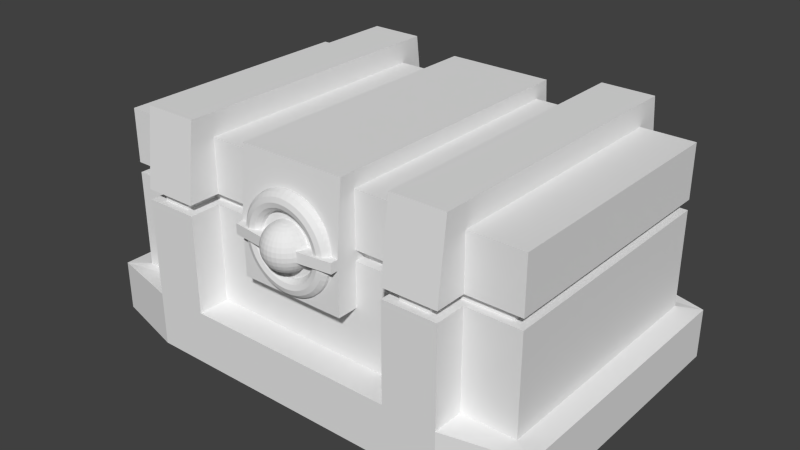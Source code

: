 # Source: cofre1.blend  (saved by Blender 2.71.0; exported with 4.5.12 LTS)
import bpy
from mathutils import Matrix  # noqa: F401  (used for matrix-valued properties, if any)

bpy.ops.wm.read_factory_settings(use_empty=True)
scene = bpy.context.scene
scene.name = 'Scene'

# ---- collections
col_collection_1 = bpy.data.collections.new('Collection 1'); scene.collection.children.link(col_collection_1)

# ---- materials (node trees are filled in below, after node groups)
mat_material = bpy.data.materials.new('Material')
mat_material.alpha_threshold = 0.0
mat_material.use_transparent_shadow = False
mat_material.roughness = 0.5
mat_material.line_color = (0.0, 0.0, 0.0, 1.0)

# ---- material node trees

# ---- world
world_world = bpy.data.worlds.new('World'); scene.world = world_world
world_world.color = (0.05088, 0.05088, 0.05088)
world_world.use_sun_shadow = False
world_world.sun_shadow_jitter_overblur = 0.0
world_world.cycles.sampling_method = 'MANUAL'
world_world.cycles.sample_map_resolution = 256

# ---- meshes
me_cube = bpy.data.meshes.new('Cube')
me_cube.from_pydata([(8.743, -4.253, 1.298), (8.509, -5.127, 1.298), (7.869, -5.768, 1.298), (6.994, -6.002, 1.298), (6.12, -5.768, 1.298), (5.48, -5.127, 1.298), (5.246, -4.253, 1.298), (5.48, -3.379, 1.298), (6.12, -2.739, 1.298), (6.994, -2.505, 1.298), (7.869, -2.739, 1.298), (8.509, -3.379, 1.298), (8.668, -4.253, 2.439), (8.436, -5.127, 2.409), (7.801, -5.768, 2.325), (6.934, -6.002, 2.211), (6.068, -5.768, 2.097), (5.433, -5.127, 2.013), (5.201, -4.253, 1.983), (5.433, -3.379, 2.013), (6.068, -2.739, 2.097), (6.934, -2.505, 2.211), (7.801, -2.739, 2.325), (8.436, -3.379, 2.409), (8.445, -4.253, 3.561), (8.219, -5.127, 3.5), (7.6, -5.768, 3.334), (6.756, -6.002, 3.108), (5.911, -5.768, 2.882), (5.293, -5.127, 2.716), (5.067, -4.253, 2.656), (5.293, -3.379, 2.716), (5.911, -2.739, 2.882), (6.756, -2.505, 3.108), (7.6, -2.739, 3.334), (8.219, -3.379, 3.5), (8.077, -4.253, 4.644), (7.861, -5.127, 4.554), (7.27, -5.768, 4.309), (6.462, -6.002, 3.975), (5.654, -5.768, 3.64), (5.063, -5.127, 3.395), (4.846, -4.253, 3.305), (5.063, -3.379, 3.395), (5.654, -2.739, 3.64), (6.462, -2.505, 3.975), (7.27, -2.739, 4.309), (7.861, -3.379, 4.554), (7.572, -4.253, 5.669), (7.369, -5.127, 5.552), (6.814, -5.768, 5.232), (6.057, -6.002, 4.795), (5.3, -5.768, 4.358), (4.746, -5.127, 4.038), (4.543, -4.253, 3.921), (4.746, -3.379, 4.038), (5.3, -2.739, 4.358), (6.057, -2.505, 4.795), (6.814, -2.739, 5.232), (7.369, -3.379, 5.552), (6.936, -4.253, 6.62), (6.75, -5.127, 6.478), (6.243, -5.768, 6.088), (5.549, -6.002, 5.556), (4.855, -5.768, 5.024), (4.348, -5.127, 4.634), (4.162, -4.253, 4.491), (4.348, -3.379, 4.634), (4.855, -2.739, 5.024), (5.549, -2.505, 5.556), (6.243, -2.739, 6.088), (6.75, -3.379, 6.478), (6.182, -4.253, 7.48), (6.017, -5.127, 7.314), (5.564, -5.768, 6.862), (4.946, -6.002, 6.244), (4.328, -5.768, 5.625), (3.875, -5.127, 5.173), (3.709, -4.253, 5.007), (3.875, -3.379, 5.173), (4.328, -2.739, 5.625), (4.946, -2.505, 6.244), (5.564, -2.739, 6.862), (6.017, -3.379, 7.314), (5.322, -4.253, 8.234), (5.18, -5.127, 8.048), (4.79, -5.768, 7.541), (4.258, -6.002, 6.847), (3.726, -5.768, 6.153), (3.336, -5.127, 5.646), (3.193, -4.253, 5.46), (3.336, -3.379, 5.646), (3.726, -2.739, 6.153), (4.258, -2.505, 6.847), (4.79, -2.739, 7.541), (5.18, -3.379, 8.048), (4.371, -4.253, 8.869), (4.254, -5.127, 8.667), (3.934, -5.768, 8.112), (3.497, -6.002, 7.355), (3.06, -5.768, 6.598), (2.74, -5.127, 6.044), (2.623, -4.253, 5.841), (2.74, -3.379, 6.044), (3.06, -2.739, 6.598), (3.497, -2.505, 7.355), (3.934, -2.739, 8.112), (4.254, -3.379, 8.667), (3.346, -4.253, 9.375), (3.256, -5.127, 9.159), (3.011, -5.768, 8.568), (2.677, -6.002, 7.76), (2.342, -5.768, 6.952), (2.097, -5.127, 6.361), (2.007, -4.253, 6.144), (2.097, -3.379, 6.361), (2.342, -2.739, 6.952), (2.677, -2.505, 7.76), (3.011, -2.739, 8.568), (3.256, -3.379, 9.159), (2.263, -4.253, 9.743), (2.202, -5.127, 9.517), (2.037, -5.768, 8.898), (1.81, -6.002, 8.054), (1.584, -5.768, 7.209), (1.418, -5.127, 6.591), (1.358, -4.253, 6.365), (1.418, -3.379, 6.591), (1.584, -2.739, 7.209), (1.81, -2.505, 8.054), (2.037, -2.739, 8.898), (2.202, -3.379, 9.517), (1.141, -4.253, 9.966), (1.111, -5.127, 9.734), (1.027, -5.768, 9.099), (0.9129, -6.002, 8.232), (0.7988, -5.768, 7.366), (0.7153, -5.127, 6.731), (0.6847, -4.253, 6.499), (0.7153, -3.379, 6.731), (0.7988, -2.739, 7.366), (0.9129, -2.505, 8.232), (1.027, -2.739, 9.099), (1.111, -3.379, 9.734), (6.395e-07, -4.253, 10.04), (1.056e-06, -5.127, 9.807), (1.056e-06, -5.768, 9.167), (8.48e-07, -6.002, 8.292), (8.48e-07, -5.768, 7.418), (6.395e-07, -5.127, 6.778), (8.48e-07, -4.253, 6.544), (6.395e-07, -3.379, 6.778), (8.48e-07, -2.739, 7.418), (8.48e-07, -2.505, 8.292), (1.056e-06, -2.739, 9.167), (1.056e-06, -3.379, 9.807), (-1.141, -4.253, 9.966), (-1.111, -5.127, 9.734), (-1.027, -5.768, 9.099), (-0.9129, -6.002, 8.232), (-0.7988, -5.768, 7.366), (-0.7153, -5.127, 6.731), (-0.6847, -4.253, 6.499), (-0.7153, -3.379, 6.731), (-0.7988, -2.739, 7.366), (-0.9129, -2.505, 8.232), (-1.027, -2.739, 9.099), (-1.111, -3.379, 9.734), (-2.263, -4.253, 9.743), (-2.202, -5.127, 9.517), (-2.037, -5.768, 8.898), (-1.81, -6.002, 8.054), (-1.584, -5.768, 7.209), (-1.418, -5.127, 6.591), (-1.358, -4.253, 6.365), (-1.418, -3.379, 6.591), (-1.584, -2.739, 7.209), (-1.81, -2.505, 8.054), (-2.037, -2.739, 8.898), (-2.202, -3.379, 9.517), (-3.346, -4.253, 9.375), (-3.256, -5.127, 9.159), (-3.011, -5.768, 8.568), (-2.677, -6.002, 7.76), (-2.342, -5.768, 6.952), (-2.097, -5.127, 6.361), (-2.007, -4.253, 6.144), (-2.097, -3.379, 6.361), (-2.342, -2.739, 6.952), (-2.677, -2.505, 7.76), (-3.011, -2.739, 8.568), (-3.256, -3.379, 9.159), (-4.371, -4.253, 8.869), (-4.254, -5.127, 8.667), (-3.934, -5.768, 8.112), (-3.497, -6.002, 7.355), (-3.06, -5.768, 6.598), (-2.74, -5.127, 6.044), (-2.623, -4.253, 5.841), (-2.74, -3.379, 6.044), (-3.06, -2.739, 6.598), (-3.497, -2.505, 7.355), (-3.934, -2.739, 8.112), (-4.254, -3.379, 8.667), (-5.322, -4.253, 8.234), (-5.18, -5.127, 8.048), (-4.79, -5.768, 7.541), (-4.258, -6.002, 6.847), (-3.726, -5.768, 6.153), (-3.336, -5.127, 5.646), (-3.193, -4.253, 5.46), (-3.336, -3.379, 5.646), (-3.726, -2.739, 6.153), (-4.258, -2.505, 6.847), (-4.79, -2.739, 7.541), (-5.18, -3.379, 8.048), (-6.182, -4.253, 7.48), (-6.017, -5.127, 7.314), (-5.564, -5.768, 6.862), (-4.946, -6.002, 6.244), (-4.328, -5.768, 5.625), (-3.875, -5.127, 5.173), (-3.709, -4.253, 5.007), (-3.875, -3.379, 5.173), (-4.328, -2.739, 5.625), (-4.946, -2.505, 6.244), (-5.564, -2.739, 6.862), (-6.017, -3.379, 7.314), (-6.936, -4.253, 6.62), (-6.75, -5.127, 6.478), (-6.243, -5.768, 6.088), (-5.549, -6.002, 5.556), (-4.855, -5.768, 5.024), (-4.348, -5.127, 4.634), (-4.162, -4.253, 4.491), (-4.348, -3.379, 4.634), (-4.855, -2.739, 5.024), (-5.549, -2.505, 5.556), (-6.243, -2.739, 6.088), (-6.75, -3.379, 6.478), (-7.572, -4.253, 5.669), (-7.369, -5.127, 5.552), (-6.814, -5.768, 5.232), (-6.057, -6.002, 4.795), (-5.3, -5.768, 4.358), (-4.746, -5.127, 4.038), (-4.543, -4.253, 3.921), (-4.746, -3.379, 4.038), (-5.3, -2.739, 4.358), (-6.057, -2.505, 4.795), (-6.814, -2.739, 5.232), (-7.369, -3.379, 5.552), (-8.077, -4.253, 4.644), (-7.861, -5.127, 4.554), (-7.27, -5.768, 4.309), (-6.462, -6.002, 3.975), (-5.654, -5.768, 3.64), (-5.063, -5.127, 3.395), (-4.846, -4.253, 3.305), (-5.063, -3.379, 3.395), (-5.654, -2.739, 3.64), (-6.462, -2.505, 3.975), (-7.27, -2.739, 4.309), (-7.861, -3.379, 4.554), (-8.445, -4.253, 3.561), (-8.219, -5.127, 3.5), (-7.6, -5.768, 3.334), (-6.756, -6.002, 3.108), (-5.911, -5.768, 2.882), (-5.293, -5.127, 2.716), (-5.067, -4.253, 2.656), (-5.293, -3.379, 2.716), (-5.911, -2.739, 2.882), (-6.756, -2.505, 3.108), (-7.6, -2.739, 3.334), (-8.219, -3.379, 3.5), (-8.668, -4.253, 2.439), (-8.436, -5.127, 2.409), (-7.801, -5.768, 2.325), (-6.934, -6.002, 2.211), (-6.068, -5.768, 2.097), (-5.433, -5.127, 2.013), (-5.201, -4.253, 1.983), (-5.433, -3.379, 2.013), (-6.068, -2.739, 2.097), (-6.934, -2.505, 2.211), (-7.801, -2.739, 2.325), (-8.436, -3.379, 2.409), (-8.743, -4.253, 1.298), (-8.509, -5.127, 1.298), (-7.869, -5.768, 1.298), (-6.994, -6.002, 1.298), (-6.12, -5.768, 1.298), (-5.48, -5.127, 1.298), (-5.246, -4.253, 1.298), (-5.48, -3.379, 1.298), (-6.12, -2.739, 1.298), (-6.994, -2.505, 1.298), (-7.869, -2.739, 1.298), (-8.509, -3.379, 1.298), (-8.668, -4.253, 0.1568), (-8.436, -5.127, 0.1873), (-7.801, -5.768, 0.2709), (-6.934, -6.002, 0.385), (-6.068, -5.768, 0.4991), (-5.433, -5.127, 0.5827), (-5.201, -4.253, 0.6132), (-5.433, -3.379, 0.5827), (-6.068, -2.739, 0.4991), (-6.934, -2.505, 0.385), (-7.801, -2.739, 0.2709), (-8.436, -3.379, 0.1873), (-8.445, -4.253, -0.9649), (-8.219, -5.127, -0.9043), (-7.6, -5.768, -0.7386), (-6.756, -6.002, -0.5123), (-5.911, -5.768, -0.286), (-5.293, -5.127, -0.1204), (-5.067, -4.253, -0.05976), (-5.293, -3.379, -0.1204), (-5.911, -2.739, -0.286), (-6.756, -2.505, -0.5123), (-7.6, -2.739, -0.7386), (-8.219, -3.379, -0.9043), (-8.077, -4.253, -2.048), (-7.861, -5.127, -1.958), (-7.27, -5.768, -1.713), (-6.462, -6.002, -1.379), (-5.654, -5.768, -1.044), (-5.063, -5.127, -0.7992), (-4.846, -4.253, -0.7095), (-5.063, -3.379, -0.7992), (-5.654, -2.739, -1.044), (-6.462, -2.505, -1.379), (-7.27, -2.739, -1.713), (-7.861, -3.379, -1.958), (-7.572, -4.253, -3.074), (-7.369, -5.127, -2.956), (-6.814, -5.768, -2.636), (-6.057, -6.002, -2.199), (-5.3, -5.768, -1.762), (-4.746, -5.127, -1.442), (-4.543, -4.253, -1.325), (-4.746, -3.379, -1.442), (-5.3, -2.739, -1.762), (-6.057, -2.505, -2.199), (-6.814, -2.739, -2.636), (-7.369, -3.379, -2.956), (-6.936, -4.253, -4.024), (-6.75, -5.127, -3.882), (-6.243, -5.768, -3.492), (-5.549, -6.002, -2.96), (-4.855, -5.768, -2.428), (-4.348, -5.127, -2.038), (-4.162, -4.253, -1.895), (-4.348, -3.379, -2.038), (-4.855, -2.739, -2.428), (-5.549, -2.505, -2.96), (-6.243, -2.739, -3.492), (-6.75, -3.379, -3.882), (-6.182, -4.253, -4.884), (-6.017, -5.127, -4.719), (-5.564, -5.768, -4.266), (-4.946, -6.002, -3.648), (-4.328, -5.768, -3.03), (-3.875, -5.127, -2.577), (-3.709, -4.253, -2.411), (-3.875, -3.379, -2.577), (-4.328, -2.739, -3.03), (-4.946, -2.505, -3.648), (-5.564, -2.739, -4.266), (-6.017, -3.379, -4.719), (-5.322, -4.253, -5.638), (-5.18, -5.127, -5.452), (-4.79, -5.768, -4.945), (-4.258, -6.002, -4.251), (-3.726, -5.768, -3.557), (-3.336, -5.127, -3.05), (-3.193, -4.253, -2.864), (-3.336, -3.379, -3.05), (-3.726, -2.739, -3.557), (-4.258, -2.505, -4.251), (-4.79, -2.739, -4.945), (-5.18, -3.379, -5.452), (-4.371, -4.253, -6.274), (-4.254, -5.127, -6.071), (-3.934, -5.768, -5.516), (-3.497, -6.002, -4.759), (-3.06, -5.768, -4.002), (-2.74, -5.127, -3.448), (-2.623, -4.253, -3.245), (-2.74, -3.379, -3.448), (-3.06, -2.739, -4.002), (-3.497, -2.505, -4.759), (-3.934, -2.739, -5.516), (-4.254, -3.379, -6.071), (-3.346, -4.253, -6.779), (-3.256, -5.127, -6.563), (-3.011, -5.768, -5.972), (-2.677, -6.002, -5.164), (-2.342, -5.768, -4.356), (-2.097, -5.127, -3.765), (-2.007, -4.253, -3.548), (-2.097, -3.379, -3.765), (-2.342, -2.739, -4.356), (-2.677, -2.505, -5.164), (-3.011, -2.739, -5.972), (-3.256, -3.379, -6.563), (-2.263, -4.253, -7.147), (-2.202, -5.127, -6.921), (-2.037, -5.768, -6.303), (-1.81, -6.002, -5.458), (-1.584, -5.768, -4.614), (-1.418, -5.127, -3.995), (-1.358, -4.253, -3.769), (-1.418, -3.379, -3.995), (-1.584, -2.739, -4.614), (-1.81, -2.505, -5.458), (-2.037, -2.739, -6.303), (-2.202, -3.379, -6.921), (-1.141, -4.253, -7.37), (-1.111, -5.127, -7.138), (-1.027, -5.768, -6.503), (-0.9129, -6.002, -5.637), (-0.7988, -5.768, -4.77), (-0.7153, -5.127, -4.135), (-0.6847, -4.253, -3.903), (-0.7153, -3.379, -4.135), (-0.7988, -2.739, -4.77), (-0.9129, -2.505, -5.637), (-1.027, -2.739, -6.503), (-1.111, -3.379, -7.138), (6.395e-07, -4.253, -7.445), (1.056e-06, -5.127, -7.211), (1.056e-06, -5.768, -6.571), (8.48e-07, -6.002, -5.696), (8.48e-07, -5.768, -4.822), (6.395e-07, -5.127, -4.182), (8.48e-07, -4.253, -3.948), (6.395e-07, -3.379, -4.182), (8.48e-07, -2.739, -4.822), (8.48e-07, -2.505, -5.696), (1.056e-06, -2.739, -6.571), (1.056e-06, -3.379, -7.211), (1.141, -4.253, -7.37), (1.111, -5.127, -7.138), (1.027, -5.768, -6.503), (0.9129, -6.002, -5.637), (0.7988, -5.768, -4.77), (0.7153, -5.127, -4.135), (0.6847, -4.253, -3.903), (0.7153, -3.379, -4.135), (0.7988, -2.739, -4.77), (0.9129, -2.505, -5.637), (1.027, -2.739, -6.503), (1.111, -3.379, -7.138), (2.263, -4.253, -7.147), (2.202, -5.127, -6.921), (2.037, -5.768, -6.303), (1.81, -6.002, -5.458), (1.584, -5.768, -4.614), (1.418, -5.127, -3.995), (1.358, -4.253, -3.769), (1.418, -3.379, -3.995), (1.584, -2.739, -4.614), (1.81, -2.505, -5.458), (2.037, -2.739, -6.303), (2.202, -3.379, -6.921), (3.346, -4.253, -6.779), (3.256, -5.127, -6.563), (3.011, -5.768, -5.972), (2.677, -6.002, -5.164), (2.342, -5.768, -4.356), (2.097, -5.127, -3.765), (2.007, -4.253, -3.548), (2.097, -3.379, -3.765), (2.342, -2.739, -4.356), (2.677, -2.505, -5.164), (3.011, -2.739, -5.972), (3.256, -3.379, -6.563), (4.371, -4.253, -6.274), (4.254, -5.127, -6.071), (3.934, -5.768, -5.516), (3.497, -6.002, -4.759), (3.06, -5.768, -4.002), (2.74, -5.127, -3.448), (2.623, -4.253, -3.245), (2.74, -3.379, -3.448), (3.06, -2.739, -4.002), (3.497, -2.505, -4.759), (3.934, -2.739, -5.516), (4.254, -3.379, -6.071), (5.322, -4.253, -5.638), (5.18, -5.127, -5.452), (4.79, -5.768, -4.945), (4.258, -6.002, -4.251), (3.726, -5.768, -3.557), (3.336, -5.127, -3.05), (3.193, -4.253, -2.864), (3.336, -3.379, -3.05), (3.726, -2.739, -3.557), (4.258, -2.505, -4.251), (4.79, -2.739, -4.945), (5.18, -3.379, -5.452), (6.182, -4.253, -4.884), (6.016, -5.127, -4.719), (5.564, -5.768, -4.266), (4.946, -6.002, -3.648), (4.328, -5.768, -3.03), (3.875, -5.127, -2.577), (3.709, -4.253, -2.411), (3.875, -3.379, -2.577), (4.328, -2.739, -3.03), (4.946, -2.505, -3.648), (5.564, -2.739, -4.266), (6.016, -3.379, -4.719), (6.936, -4.253, -4.024), (6.75, -5.127, -3.882), (6.243, -5.768, -3.492), (5.549, -6.002, -2.96), (4.855, -5.768, -2.428), (4.348, -5.127, -2.038), (4.162, -4.253, -1.895), (4.348, -3.379, -2.038), (4.855, -2.739, -2.428), (5.549, -2.505, -2.96), (6.243, -2.739, -3.492), (6.75, -3.379, -3.882), (7.572, -4.253, -3.074), (7.369, -5.127, -2.956), (6.814, -5.768, -2.636), (6.057, -6.002, -2.199), (5.3, -5.768, -1.762), (4.746, -5.127, -1.442), (4.543, -4.253, -1.325), (4.746, -3.379, -1.442), (5.3, -2.739, -1.762), (6.057, -2.505, -2.199), (6.814, -2.739, -2.636), (7.369, -3.379, -2.956), (8.077, -4.253, -2.048), (7.861, -5.127, -1.958), (7.27, -5.768, -1.713), (6.462, -6.002, -1.379), (5.654, -5.768, -1.044), (5.063, -5.127, -0.7992), (4.846, -4.253, -0.7095), (5.063, -3.379, -0.7992), (5.654, -2.739, -1.044), (6.462, -2.505, -1.379), (7.27, -2.739, -1.713), (7.861, -3.379, -1.958), (8.445, -4.253, -0.9649), (8.219, -5.127, -0.9043), (7.6, -5.768, -0.7386), (6.756, -6.002, -0.5123), (5.911, -5.768, -0.286), (5.293, -5.127, -0.1204), (5.067, -4.253, -0.05976), (5.293, -3.379, -0.1204), (5.911, -2.739, -0.286), (6.756, -2.505, -0.5123), (7.6, -2.739, -0.7386), (8.219, -3.379, -0.9043), (8.668, -4.253, 0.1568), (8.436, -5.127, 0.1873), (7.801, -5.768, 0.2709), (6.934, -6.002, 0.385), (6.068, -5.768, 0.4991), (5.433, -5.127, 0.5827), (5.201, -4.253, 0.6132), (5.433, -3.379, 0.5827), (6.068, -2.739, 0.4991), (6.934, -2.505, 0.385), (7.801, -2.739, 0.2709), (8.436, -3.379, 0.1873), (-0.8032, -4.987, 5.193), (-1.576, -4.987, 4.959), (-2.287, -4.987, 4.578), (-2.911, -4.987, 4.066), (-3.423, -4.987, 3.442), (-3.804, -4.987, 2.73), (-4.038, -4.987, 1.958), (-4.117, -4.987, 1.155), (-4.038, -4.987, 0.3517), (-3.804, -4.987, -0.4207), (-3.423, -4.987, -1.132), (-2.911, -4.987, -1.756), (-2.287, -4.987, -2.268), (-1.576, -4.987, -2.649), (-0.8032, -4.987, -2.883), (-0.7878, -4.831, 5.193), (-1.545, -4.68, 4.959), (-2.243, -4.541, 4.578), (-2.855, -4.419, 4.066), (-3.357, -4.319, 3.442), (-3.731, -4.245, 2.73), (-3.96, -4.199, 1.958), (-4.038, -4.184, 1.155), (-3.96, -4.199, 0.3517), (-3.731, -4.245, -0.4207), (-3.357, -4.319, -1.132), (-2.855, -4.419, -1.756), (-2.243, -4.541, -2.268), (-1.545, -4.68, -2.649), (-0.7878, -4.831, -2.883), (-0.7421, -4.68, 5.193), (-1.456, -4.384, 4.959), (-2.113, -4.112, 4.578), (-2.69, -3.873, 4.066), (-3.163, -3.677, 3.442), (-3.514, -3.532, 2.73), (-3.731, -3.442, 1.958), (-3.804, -3.412, 1.155), (-3.731, -3.442, 0.3517), (-3.514, -3.532, -0.4207), (-3.163, -3.677, -1.132), (-2.69, -3.873, -1.756), (-2.113, -4.112, -2.268), (-1.456, -4.384, -2.649), (-0.7421, -4.68, -2.883), (-0.6678, -4.541, 5.193), (-1.31, -4.112, 4.959), (-1.902, -3.716, 4.578), (-2.421, -3.37, 4.066), (-2.846, -3.085, 3.442), (-3.163, -2.874, 2.73), (-3.357, -2.744, 1.958), (-3.423, -2.7, 1.155), (-3.357, -2.744, 0.3517), (-3.163, -2.874, -0.4207), (-2.846, -3.085, -1.132), (-2.421, -3.37, -1.756), (-1.902, -3.716, -2.268), (-1.31, -4.112, -2.649), (-0.6678, -4.541, -2.883), (-0.568, -4.419, 5.193), (-1.114, -3.873, 4.959), (-1.617, -3.37, 4.578), (-2.059, -2.929, 4.066), (-2.421, -2.567, 3.442), (-2.69, -2.298, 2.73), (-2.855, -2.132, 1.958), (-2.911, -2.076, 1.155), (-2.855, -2.132, 0.3517), (-2.69, -2.298, -0.4207), (-2.421, -2.567, -1.132), (-2.059, -2.929, -1.756), (-1.617, -3.37, -2.268), (-1.114, -3.873, -2.649), (-0.568, -4.419, -2.883), (-0.4462, -4.319, 5.193), (-0.8753, -3.677, 4.959), (-1.271, -3.085, 4.578), (-1.617, -2.567, 4.066), (-1.902, -2.141, 3.442), (-2.113, -1.825, 2.73), (-2.243, -1.63, 1.958), (-2.287, -1.564, 1.155), (-2.243, -1.63, 0.3517), (-2.113, -1.825, -0.4207), (-1.902, -2.141, -1.132), (-1.617, -2.567, -1.756), (-1.271, -3.085, -2.268), (-0.8753, -3.677, -2.649), (-0.4462, -4.319, -2.883), (-0.3074, -4.245, 5.193), (-0.6029, -3.532, 4.959), (-0.8753, -2.874, 4.578), (-1.114, -2.298, 4.066), (-1.31, -1.825, 3.442), (-1.456, -1.473, 2.73), (-1.545, -1.257, 1.958), (-1.576, -1.183, 1.155), (-1.545, -1.257, 0.3517), (-1.456, -1.473, -0.4207), (-1.31, -1.825, -1.132), (-1.114, -2.298, -1.756), (-0.8753, -2.874, -2.268), (-0.6029, -3.532, -2.649), (-0.3074, -4.245, -2.883), (-0.1567, -4.199, 5.193), (-0.3074, -3.442, 4.959), (-0.4462, -2.744, 4.578), (-0.568, -2.132, 4.066), (-0.6678, -1.63, 3.442), (-0.7421, -1.257, 2.73), (-0.7878, -1.027, 1.958), (-0.8032, -0.9492, 1.155), (-0.7878, -1.027, 0.3517), (-0.7421, -1.257, -0.4207), (-0.6678, -1.63, -1.132), (-0.568, -2.132, -1.756), (-0.4462, -2.744, -2.268), (-0.3074, -3.442, -2.649), (-0.1567, -4.199, -2.883), (2.734e-06, -4.184, 5.193), (2.703e-06, -3.412, 4.959), (2.672e-06, -2.7, 4.578), (2.703e-06, -2.076, 4.066), (2.764e-06, -1.564, 3.442), (2.519e-06, -1.183, 2.73), (3.01e-06, -0.9492, 1.958), (2.949e-06, -0.8701, 1.155), (3.01e-06, -0.9492, 0.3517), (2.335e-06, -1.183, -0.4207), (2.764e-06, -1.564, -1.132), (2.703e-06, -2.076, -1.756), (2.795e-06, -2.7, -2.268), (2.642e-06, -3.412, -2.649), (2.657e-06, -4.184, -2.883), (0.1567, -4.199, 5.193), (0.3074, -3.442, 4.959), (0.4462, -2.744, 4.578), (0.568, -2.132, 4.066), (0.6678, -1.63, 3.442), (0.7421, -1.257, 2.73), (0.7878, -1.027, 1.958), (0.8032, -0.9492, 1.155), (0.7878, -1.027, 0.3517), (0.7421, -1.257, -0.4207), (0.6678, -1.63, -1.132), (0.568, -2.132, -1.756), (0.4462, -2.744, -2.268), (0.3074, -3.442, -2.649), (0.1567, -4.199, -2.883), (0.3074, -4.245, 5.193), (0.6029, -3.532, 4.959), (0.8753, -2.874, 4.578), (1.114, -2.298, 4.066), (1.31, -1.825, 3.442), (1.456, -1.473, 2.73), (1.545, -1.257, 1.958), (1.576, -1.183, 1.155), (1.545, -1.257, 0.3517), (1.456, -1.473, -0.4207), (1.31, -1.825, -1.132), (1.114, -2.298, -1.756), (0.8753, -2.874, -2.268), (0.6029, -3.532, -2.649), (0.3074, -4.245, -2.883), (0.4462, -4.319, 5.193), (0.8753, -3.677, 4.959), (1.271, -3.085, 4.578), (1.617, -2.567, 4.066), (1.902, -2.141, 3.442), (2.113, -1.825, 2.73), (2.243, -1.63, 1.958), (2.287, -1.564, 1.155), (2.243, -1.63, 0.3517), (2.113, -1.825, -0.4207), (1.902, -2.141, -1.132), (1.617, -2.567, -1.756), (1.271, -3.085, -2.268), (0.8753, -3.677, -2.649), (0.4462, -4.319, -2.883), (0.568, -4.419, 5.193), (1.114, -3.873, 4.959), (1.617, -3.37, 4.578), (2.059, -2.929, 4.066), (2.421, -2.567, 3.442), (2.69, -2.298, 2.73), (2.855, -2.132, 1.958), (2.911, -2.076, 1.155), (2.855, -2.132, 0.3517), (2.69, -2.298, -0.4207), (2.421, -2.567, -1.132), (2.059, -2.929, -1.756), (1.617, -3.37, -2.268), (1.114, -3.873, -2.649), (0.568, -4.419, -2.883), (0.6678, -4.541, 5.193), (1.31, -4.112, 4.959), (1.902, -3.716, 4.578), (2.421, -3.37, 4.066), (2.846, -3.085, 3.442), (3.163, -2.874, 2.73), (3.357, -2.744, 1.958), (3.423, -2.7, 1.155), (3.357, -2.744, 0.3517), (3.163, -2.874, -0.4207), (2.846, -3.085, -1.132), (2.421, -3.37, -1.756), (1.902, -3.716, -2.268), (1.31, -4.112, -2.649), (0.6678, -4.541, -2.883), (0.7421, -4.68, 5.193), (1.456, -4.384, 4.959), (2.113, -4.112, 4.578), (2.69, -3.873, 4.066), (3.163, -3.677, 3.442), (3.514, -3.532, 2.73), (3.731, -3.442, 1.958), (3.804, -3.412, 1.155), (3.731, -3.442, 0.3517), (3.514, -3.532, -0.4207), (3.163, -3.677, -1.132), (2.69, -3.873, -1.756), (2.113, -4.112, -2.268), (1.456, -4.384, -2.649), (0.7421, -4.68, -2.883), (0.7878, -4.831, 5.193), (1.545, -4.68, 4.959), (2.243, -4.541, 4.578), (2.855, -4.419, 4.066), (3.357, -4.319, 3.442), (3.731, -4.245, 2.73), (3.96, -4.199, 1.958), (4.038, -4.184, 1.155), (3.96, -4.199, 0.3517), (3.731, -4.245, -0.4207), (3.357, -4.319, -1.132), (2.855, -4.419, -1.756), (2.243, -4.541, -2.268), (1.545, -4.68, -2.649), (0.7878, -4.831, -2.883), (0.8032, -4.987, 5.193), (1.576, -4.987, 4.959), (2.287, -4.987, 4.578), (2.911, -4.987, 4.066), (3.423, -4.987, 3.442), (3.804, -4.987, 2.73), (4.038, -4.987, 1.958), (4.117, -4.987, 1.155), (4.038, -4.987, 0.3517), (3.804, -4.987, -0.4207), (3.423, -4.987, -1.132), (2.911, -4.987, -1.756), (2.287, -4.987, -2.268), (1.576, -4.987, -2.649), (0.8032, -4.987, -2.883), (0.7878, -5.144, 5.193), (1.545, -5.295, 4.959), (2.243, -5.433, 4.578), (2.855, -5.555, 4.066), (3.357, -5.655, 3.442), (3.731, -5.729, 2.73), (3.96, -5.775, 1.958), (4.038, -5.79, 1.155), (3.96, -5.775, 0.3517), (3.731, -5.729, -0.4207), (3.357, -5.655, -1.132), (2.855, -5.555, -1.756), (2.243, -5.433, -2.268), (1.545, -5.295, -2.649), (0.7878, -5.144, -2.883), (0.7421, -5.295, 5.193), (1.456, -5.59, 4.959), (2.113, -5.863, 4.578), (2.69, -6.101, 4.066), (3.163, -6.297, 3.442), (3.514, -6.443, 2.73), (3.731, -6.532, 1.958), (3.804, -6.563, 1.155), (3.731, -6.532, 0.3517), (3.514, -6.443, -0.4207), (3.163, -6.297, -1.132), (2.69, -6.101, -1.756), (2.113, -5.863, -2.268), (1.456, -5.59, -2.649), (0.7421, -5.295, -2.883), (0.6678, -5.433, 5.193), (1.31, -5.863, 4.959), (1.902, -6.258, 4.578), (2.421, -6.605, 4.066), (2.846, -6.889, 3.442), (3.163, -7.1, 2.73), (3.357, -7.231, 1.958), (3.423, -7.275, 1.155), (3.357, -7.231, 0.3517), (3.163, -7.1, -0.4207), (2.846, -6.889, -1.132), (2.421, -6.605, -1.756), (1.902, -6.258, -2.268), (1.31, -5.863, -2.649), (0.6678, -5.433, -2.883), (0.568, -5.555, 5.193), (1.114, -6.101, 4.959), (1.617, -6.605, 4.578), (2.059, -7.046, 4.066), (2.421, -7.408, 3.442), (2.69, -7.677, 2.73), (2.855, -7.843, 1.958), (2.911, -7.898, 1.155), (2.855, -7.843, 0.3517), (2.69, -7.677, -0.4207), (2.421, -7.408, -1.132), (2.059, -7.046, -1.756), (1.617, -6.605, -2.268), (1.114, -6.101, -2.649), (0.568, -5.555, -2.883), (0.4462, -5.655, 5.193), (0.8753, -6.297, 4.959), (1.271, -6.889, 4.578), (1.617, -7.408, 4.066), (1.902, -7.834, 3.442), (2.113, -8.15, 2.73), (2.243, -8.345, 1.958), (2.287, -8.41, 1.155), (2.243, -8.345, 0.3517), (2.113, -8.15, -0.4207), (1.902, -7.834, -1.132), (1.617, -7.408, -1.756), (1.271, -6.889, -2.268), (0.8753, -6.297, -2.649), (0.4462, -5.655, -2.883), (2.731e-06, -4.987, -2.962), (0.3074, -5.729, 5.193), (0.6029, -6.443, 4.959), (0.8753, -7.1, 4.578), (1.114, -7.677, 4.066), (1.31, -8.15, 3.442), (1.456, -8.501, 2.73), (1.545, -8.718, 1.958), (1.576, -8.791, 1.155), (1.545, -8.718, 0.3517), (1.456, -8.501, -0.4207), (1.31, -8.15, -1.132), (1.114, -7.677, -1.756), (0.8753, -7.1, -2.268), (0.6029, -6.443, -2.649), (0.3074, -5.729, -2.883), (0.1567, -5.775, 5.193), (0.3074, -6.532, 4.959), (0.4462, -7.231, 4.578), (0.568, -7.843, 4.066), (0.6678, -8.345, 3.442), (0.7421, -8.718, 2.73), (0.7878, -8.948, 1.958), (0.8032, -9.025, 1.155), (0.7878, -8.948, 0.3517), (0.7421, -8.718, -0.4207), (0.6678, -8.345, -1.132), (0.568, -7.843, -1.756), (0.4462, -7.231, -2.268), (0.3074, -6.532, -2.649), (0.1567, -5.775, -2.883), (2.672e-06, -5.79, 5.193), (2.55e-06, -6.563, 4.959), (2.55e-06, -7.275, 4.578), (2.151e-06, -7.898, 4.066), (1.967e-06, -8.41, 3.442), (2.703e-06, -8.791, 2.73), (1.783e-06, -9.025, 1.958), (1.967e-06, -9.104, 1.155), (1.783e-06, -9.025, 0.3517), (2.703e-06, -8.791, -0.4207), (1.967e-06, -8.41, -1.132), (2.151e-06, -7.898, -1.756), (2.458e-06, -7.275, -2.268), (2.427e-06, -6.563, -2.649), (2.688e-06, -5.79, -2.883), (-0.1567, -5.775, 5.193), (-0.3074, -6.532, 4.959), (-0.4462, -7.231, 4.578), (-0.568, -7.843, 4.066), (-0.6678, -8.345, 3.442), (-0.7421, -8.718, 2.73), (-0.7878, -8.948, 1.958), (-0.8032, -9.025, 1.155), (-0.7878, -8.948, 0.3517), (-0.7421, -8.718, -0.4207), (-0.6678, -8.345, -1.132), (-0.568, -7.843, -1.756), (-0.4462, -7.231, -2.268), (-0.3074, -6.532, -2.649), (-0.1567, -5.775, -2.883), (-0.3074, -5.729, 5.193), (-0.6029, -6.443, 4.959), (-0.8753, -7.1, 4.578), (-1.114, -7.677, 4.066), (-1.31, -8.15, 3.442), (-1.456, -8.501, 2.73), (-1.545, -8.718, 1.958), (-1.576, -8.791, 1.155), (-1.545, -8.718, 0.3517), (-1.456, -8.501, -0.4207), (-1.31, -8.15, -1.132), (-1.114, -7.677, -1.756), (-0.8753, -7.1, -2.268), (-0.6029, -6.443, -2.649), (-0.3074, -5.729, -2.883), (-0.4462, -5.655, 5.193), (-0.8753, -6.297, 4.959), (-1.271, -6.889, 4.578), (-1.617, -7.408, 4.066), (-1.902, -7.834, 3.442), (-2.113, -8.15, 2.73), (-2.243, -8.345, 1.958), (-2.287, -8.41, 1.155), (-2.243, -8.345, 0.3517), (-2.113, -8.15, -0.4207), (-1.902, -7.834, -1.132), (-1.617, -7.408, -1.756), (-1.271, -6.889, -2.268), (-0.8753, -6.297, -2.649), (-0.4462, -5.655, -2.883), (-0.568, -5.555, 5.193), (-1.114, -6.101, 4.959), (-1.617, -6.605, 4.578), (-2.059, -7.046, 4.066), (-2.421, -7.408, 3.442), (-2.69, -7.677, 2.73), (-2.855, -7.843, 1.958), (-2.911, -7.898, 1.155), (-2.855, -7.843, 0.3517), (-2.69, -7.677, -0.4207), (-2.421, -7.408, -1.132), (-2.059, -7.046, -1.756), (-1.617, -6.605, -2.268), (-1.114, -6.101, -2.649), (-0.568, -5.555, -2.883), (-0.6678, -5.433, 5.193), (-1.31, -5.863, 4.959), (-1.902, -6.258, 4.578), (-2.421, -6.605, 4.066), (-2.846, -6.889, 3.442), (-3.163, -7.1, 2.73), (-3.357, -7.231, 1.958), (-3.423, -7.275, 1.155), (-3.357, -7.231, 0.3517), (-3.163, -7.1, -0.4207), (-2.846, -6.889, -1.132), (-2.421, -6.605, -1.756), (-1.902, -6.258, -2.268), (-1.31, -5.863, -2.649), (-0.6678, -5.433, -2.883), (1.491e-06, -4.987, 5.272), (-0.7421, -5.295, 5.193), (-1.456, -5.59, 4.959), (-2.113, -5.863, 4.578), (-2.69, -6.101, 4.066), (-3.163, -6.297, 3.442), (-3.514, -6.443, 2.73), (-3.731, -6.532, 1.958), (-3.804, -6.563, 1.155), (-3.731, -6.532, 0.3517), (-3.514, -6.443, -0.4207), (-3.163, -6.297, -1.132), (-2.69, -6.101, -1.756), (-2.113, -5.863, -2.268), (-1.456, -5.59, -2.649), (-0.7421, -5.295, -2.883), (-0.7878, -5.144, 5.193), (-1.545, -5.295, 4.959), (-2.243, -5.433, 4.578), (-2.855, -5.555, 4.066), (-3.357, -5.655, 3.442), (-3.731, -5.729, 2.73), (-3.96, -5.775, 1.958), (-4.038, -5.79, 1.155), (-3.96, -5.775, 0.3517), (-3.731, -5.729, -0.4207), (-3.357, -5.655, -1.132), (-2.855, -5.555, -1.756), (-2.243, -5.433, -2.268), (-1.545, -5.295, -2.649), (-0.7878, -5.144, -2.883), (39.27, 45.54, -27.37), (39.27, -0.7938, -27.37), (-39.27, -0.7937, -27.37), (-39.27, 45.54, -27.37), (39.27, 45.54, 11.94), (39.27, -0.7938, 11.94), (-39.27, -0.7937, 11.94), (-39.27, 45.54, 11.94), (29.45, 45.54, -27.37), (19.64, 45.54, -27.37), (9.818, 45.54, -27.37), (5.512e-06, 45.54, -27.37), (-9.818, 45.54, -27.37), (-19.64, 45.54, -27.37), (-29.45, 45.54, -27.37), (29.45, -0.7938, -27.37), (19.64, -0.7937, -27.37), (9.818, -0.7937, -27.37), (-3.265e-06, -0.7937, -27.37), (-9.818, -0.7937, -27.37), (-19.64, -0.7937, -27.37), (-29.45, -0.7937, -27.37), (29.45, 45.54, 11.94), (19.64, 45.54, 11.94), (9.818, 45.54, 11.94), (-9.818, 45.54, 11.94), (-19.64, 45.54, 11.94), (-29.45, 45.54, 11.94), (29.45, -0.7938, 11.94), (19.64, -0.7938, 11.94), (9.818, -0.7938, 11.94), (-9.818, -0.7938, 11.94), (-19.64, -0.7937, 11.94), (-29.45, -0.7937, 11.94), (39.27, 45.54, -17.54), (39.27, 45.54, -7.715), (39.27, 45.54, 2.113), (39.27, -0.7938, -17.54), (39.27, -0.7938, -7.715), (39.27, -0.7938, 2.113), (-39.27, -0.7937, -17.54), (-39.27, -0.7937, -7.715), (-39.27, -0.7937, 2.113), (-39.27, 45.54, -17.54), (-39.27, 45.54, -7.715), (-39.27, 45.54, 2.113), (29.45, -0.7938, 2.113), (29.45, -0.7938, -7.715), (29.45, -0.7938, -17.54), (19.64, -0.7938, 2.113), (19.64, -0.7938, -7.715), (19.64, -0.7938, -17.54), (9.818, -0.7938, 2.113), (9.818, -0.7938, -7.715), (9.818, -0.7937, -17.54), (-1.117e-05, -0.7937, -7.715), (-7.215e-06, -0.7937, -17.54), (-9.818, -0.7938, 2.113), (-9.818, -0.7937, -7.715), (-9.818, -0.7937, -17.54), (-19.64, -0.7937, 2.113), (-19.64, -0.7937, -7.715), (-19.64, -0.7937, -17.54), (-29.45, -0.7937, 2.113), (-29.45, -0.7937, -7.715), (-29.45, -0.7937, -17.54), (29.45, 45.54, -17.54), (29.45, 45.54, -7.715), (29.45, 45.54, 2.113), (19.64, 45.54, -17.54), (19.64, 45.54, -7.715), (19.64, 45.54, 2.113), (9.818, 45.54, -17.54), (9.818, 45.54, -7.715), (9.818, 45.54, 2.113), (6.244e-06, 45.54, -17.54), (6.975e-06, 45.54, -7.715), (7.707e-06, 45.54, 2.113), (-9.818, 45.54, -17.54), (-9.818, 45.54, -7.715), (-9.818, 45.54, 2.113), (-19.64, 45.54, -17.54), (-19.64, 45.54, -7.715), (-19.64, 45.54, 2.113), (-29.45, 45.54, -17.54), (-29.45, 45.54, -7.715), (-29.45, 45.54, 2.113), (43.24, 47.88, -27.05), (43.24, -3.138, -27.05), (-43.24, -3.138, -27.05), (-43.24, 47.88, -27.05), (29.45, 51.32, -27.37), (19.64, 51.32, -27.37), (9.818, 51.32, -27.37), (9.601e-06, 51.32, -27.37), (-9.818, 51.32, -27.37), (-19.64, 51.32, -27.37), (-29.45, 51.32, -27.37), (29.45, -6.574, -27.37), (19.64, -6.574, -27.37), (9.818, -6.574, -27.37), (-3.85e-06, -6.574, -27.37), (-9.818, -6.574, -27.37), (-19.64, -6.574, -27.37), (-29.45, -6.574, -27.37), (29.45, 49.63, 16.03), (19.64, 49.63, 16.03), (-19.64, 49.63, 16.03), (-29.45, 49.63, 16.03), (29.45, -4.881, 16.03), (19.64, -4.881, 16.03), (-19.64, -4.881, 16.03), (-29.45, -4.881, 16.03), (43.24, 47.88, -17.86), (43.24, -3.138, -17.86), (-43.24, -3.138, -17.86), (-43.24, 47.88, -17.86), (29.45, -6.574, 2.113), (29.45, -6.574, -7.715), (29.45, -6.574, -17.54), (19.64, -6.574, 2.113), (19.64, -6.574, -7.715), (19.64, -6.574, -17.54), (9.818, -6.574, -17.54), (-7.8e-06, -6.574, -17.54), (-9.818, -6.574, -17.54), (-19.64, -6.574, 2.113), (-19.64, -6.574, -7.715), (-19.64, -6.574, -17.54), (-29.45, -6.574, 2.113), (-29.45, -6.574, -7.715), (-29.45, -6.574, -17.54), (29.45, 51.32, -17.54), (29.45, 51.32, -7.715), (29.45, 51.32, 2.113), (19.64, 51.32, -17.54), (19.64, 51.32, -7.715), (19.64, 51.32, 2.113), (9.818, 51.32, -17.54), (1.033e-05, 51.32, -17.54), (-9.818, 51.32, -17.54), (-19.64, 51.32, -17.54), (-19.64, 51.32, -7.715), (-19.64, 51.32, 2.113), (-29.45, 51.32, -17.54), (-29.45, 51.32, -7.715), (-29.45, 51.32, 2.113), (39.27, 45.54, 0.2488), (39.27, -0.7938, 0.2488), (-39.27, -0.7937, 0.2488), (-39.27, 45.54, 0.2488), (29.45, -0.7938, 0.2488), (19.64, -0.7938, 0.2488), (9.818, -0.7938, 0.2488), (-9.818, -0.7938, 0.2488), (-19.64, -0.7937, 0.2488), (-29.45, -0.7937, 0.2488), (29.45, 45.54, 0.2488), (19.64, 45.54, 0.2488), (9.818, 45.54, 0.2488), (7.568e-06, 45.54, 0.2488), (-9.818, 45.54, 0.2488), (-19.64, 45.54, 0.2488), (-29.45, 45.54, 0.2488), (29.45, -6.574, 0.2488), (19.64, -6.574, 0.2488), (-19.64, -6.574, 0.2488), (-29.45, -6.574, 0.2488), (29.45, 51.32, 0.2488), (19.64, 51.32, 0.2488), (-19.64, 51.32, 0.2488), (-29.45, 51.32, 0.2488), (37.04, 44.22, 2.113), (37.04, 0.524, 2.113), (-37.04, 0.5241, 2.113), (-37.04, 44.22, 2.113), (27.22, 0.524, 2.113), (21.87, 0.524, 2.113), (9.818, 1.07, 2.113), (-9.818, 1.07, 2.113), (-21.87, 0.5241, 2.113), (-27.22, 0.5241, 2.113), (29.45, 43.68, 2.113), (19.64, 43.68, 2.113), (9.818, 43.68, 2.113), (7.707e-06, 43.68, 2.113), (-9.818, 43.68, 2.113), (-19.64, 43.68, 2.113), (-29.45, 43.68, 2.113), (27.22, -5.256, 2.113), (21.87, -5.256, 2.113), (-21.87, -5.256, 2.113), (-27.22, -5.256, 2.113), (37.04, 44.22, 0.2488), (37.04, 0.524, 0.2488), (-37.04, 0.5241, 0.2488), (-37.04, 44.22, 0.2488), (27.22, 0.524, 0.2488), (21.87, 0.524, 0.2488), (9.818, 1.07, 0.2488), (-9.818, 1.07, 0.2488), (-21.87, 0.5241, 0.2488), (-27.22, 0.5241, 0.2488), (29.45, 43.68, 0.2488), (19.64, 43.68, 0.2488), (9.818, 43.68, 0.2488), (7.568e-06, 43.68, 0.2488), (-9.818, 43.68, 0.2488), (-19.64, 43.68, 0.2488), (-29.45, 43.68, 0.2488), (27.22, -5.256, 0.2488), (21.87, -5.256, 0.2488), (-21.87, -5.256, 0.2488), (-27.22, -5.256, 0.2488), (9.818, 48.24, 14.64), (9.531e-06, 48.24, 14.64), (-9.818, 48.24, 14.64), (9.818, -3.497, 14.64), (-2.07e-05, -3.497, 14.64), (-9.818, -3.497, 14.64), (9.818, -4.617, 2.113), (9.818, -4.617, -7.715), (-1.705e-05, -4.617, 2.113), (-1.232e-05, -4.617, -7.715), (-9.818, -4.617, 2.113), (-9.818, -4.617, -7.715), (9.818, 49.36, 2.113), (9.252e-06, 49.36, 2.113), (-9.818, 49.36, 2.113), (9.818, -4.617, 0.2488), (-1.572e-05, -4.617, 0.2488), (-9.818, -4.617, 0.2488), (9.818, -5.999, 2.113), (-1.705e-05, -7.213, 2.113), (-9.818, -5.999, 2.113), (9.818, -5.999, 0.2488), (-1.572e-05, -7.213, 0.2488), (-9.818, -5.999, 0.2488)], [], [(0, 12, 13, 1), (1, 13, 14, 2), (2, 14, 15, 3), (3, 15, 16, 4), (4, 16, 17, 5), (5, 17, 18, 6), (6, 18, 19, 7), (7, 19, 20, 8), (8, 20, 21, 9), (9, 21, 22, 10), (10, 22, 23, 11), (0, 11, 23, 12), (12, 24, 25, 13), (13, 25, 26, 14), (14, 26, 27, 15), (15, 27, 28, 16), (16, 28, 29, 17), (17, 29, 30, 18), (18, 30, 31, 19), (19, 31, 32, 20), (20, 32, 33, 21), (21, 33, 34, 22), (22, 34, 35, 23), (23, 35, 24, 12), (24, 36, 37, 25), (25, 37, 38, 26), (26, 38, 39, 27), (27, 39, 40, 28), (28, 40, 41, 29), (29, 41, 42, 30), (30, 42, 43, 31), (31, 43, 44, 32), (32, 44, 45, 33), (33, 45, 46, 34), (34, 46, 47, 35), (35, 47, 36, 24), (36, 48, 49, 37), (37, 49, 50, 38), (38, 50, 51, 39), (39, 51, 52, 40), (40, 52, 53, 41), (41, 53, 54, 42), (42, 54, 55, 43), (43, 55, 56, 44), (44, 56, 57, 45), (45, 57, 58, 46), (46, 58, 59, 47), (47, 59, 48, 36), (48, 60, 61, 49), (49, 61, 62, 50), (50, 62, 63, 51), (51, 63, 64, 52), (52, 64, 65, 53), (53, 65, 66, 54), (54, 66, 67, 55), (55, 67, 68, 56), (56, 68, 69, 57), (57, 69, 70, 58), (58, 70, 71, 59), (59, 71, 60, 48), (60, 72, 73, 61), (61, 73, 74, 62), (62, 74, 75, 63), (63, 75, 76, 64), (64, 76, 77, 65), (65, 77, 78, 66), (66, 78, 79, 67), (67, 79, 80, 68), (68, 80, 81, 69), (69, 81, 82, 70), (70, 82, 83, 71), (71, 83, 72, 60), (72, 84, 85, 73), (73, 85, 86, 74), (74, 86, 87, 75), (75, 87, 88, 76), (76, 88, 89, 77), (77, 89, 90, 78), (78, 90, 91, 79), (79, 91, 92, 80), (80, 92, 93, 81), (81, 93, 94, 82), (82, 94, 95, 83), (83, 95, 84, 72), (84, 96, 97, 85), (85, 97, 98, 86), (86, 98, 99, 87), (87, 99, 100, 88), (88, 100, 101, 89), (89, 101, 102, 90), (90, 102, 103, 91), (91, 103, 104, 92), (92, 104, 105, 93), (93, 105, 106, 94), (94, 106, 107, 95), (95, 107, 96, 84), (96, 108, 109, 97), (97, 109, 110, 98), (98, 110, 111, 99), (99, 111, 112, 100), (100, 112, 113, 101), (101, 113, 114, 102), (102, 114, 115, 103), (103, 115, 116, 104), (104, 116, 117, 105), (105, 117, 118, 106), (106, 118, 119, 107), (107, 119, 108, 96), (108, 120, 121, 109), (109, 121, 122, 110), (110, 122, 123, 111), (111, 123, 124, 112), (112, 124, 125, 113), (113, 125, 126, 114), (114, 126, 127, 115), (115, 127, 128, 116), (116, 128, 129, 117), (117, 129, 130, 118), (118, 130, 131, 119), (119, 131, 120, 108), (120, 132, 133, 121), (121, 133, 134, 122), (122, 134, 135, 123), (123, 135, 136, 124), (124, 136, 137, 125), (125, 137, 138, 126), (126, 138, 139, 127), (127, 139, 140, 128), (128, 140, 141, 129), (129, 141, 142, 130), (130, 142, 143, 131), (131, 143, 132, 120), (132, 144, 145, 133), (133, 145, 146, 134), (134, 146, 147, 135), (135, 147, 148, 136), (136, 148, 149, 137), (137, 149, 150, 138), (138, 150, 151, 139), (139, 151, 152, 140), (140, 152, 153, 141), (141, 153, 154, 142), (142, 154, 155, 143), (143, 155, 144, 132), (144, 156, 157, 145), (145, 157, 158, 146), (146, 158, 159, 147), (147, 159, 160, 148), (148, 160, 161, 149), (149, 161, 162, 150), (150, 162, 163, 151), (151, 163, 164, 152), (152, 164, 165, 153), (153, 165, 166, 154), (154, 166, 167, 155), (155, 167, 156, 144), (156, 168, 169, 157), (157, 169, 170, 158), (158, 170, 171, 159), (159, 171, 172, 160), (160, 172, 173, 161), (161, 173, 174, 162), (162, 174, 175, 163), (163, 175, 176, 164), (164, 176, 177, 165), (165, 177, 178, 166), (166, 178, 179, 167), (167, 179, 168, 156), (168, 180, 181, 169), (169, 181, 182, 170), (170, 182, 183, 171), (171, 183, 184, 172), (172, 184, 185, 173), (173, 185, 186, 174), (174, 186, 187, 175), (175, 187, 188, 176), (176, 188, 189, 177), (177, 189, 190, 178), (178, 190, 191, 179), (179, 191, 180, 168), (180, 192, 193, 181), (181, 193, 194, 182), (182, 194, 195, 183), (183, 195, 196, 184), (184, 196, 197, 185), (185, 197, 198, 186), (186, 198, 199, 187), (187, 199, 200, 188), (188, 200, 201, 189), (189, 201, 202, 190), (190, 202, 203, 191), (191, 203, 192, 180), (192, 204, 205, 193), (193, 205, 206, 194), (194, 206, 207, 195), (195, 207, 208, 196), (196, 208, 209, 197), (197, 209, 210, 198), (198, 210, 211, 199), (199, 211, 212, 200), (200, 212, 213, 201), (201, 213, 214, 202), (202, 214, 215, 203), (203, 215, 204, 192), (204, 216, 217, 205), (205, 217, 218, 206), (206, 218, 219, 207), (207, 219, 220, 208), (208, 220, 221, 209), (209, 221, 222, 210), (210, 222, 223, 211), (211, 223, 224, 212), (212, 224, 225, 213), (213, 225, 226, 214), (214, 226, 227, 215), (215, 227, 216, 204), (216, 228, 229, 217), (217, 229, 230, 218), (218, 230, 231, 219), (219, 231, 232, 220), (220, 232, 233, 221), (221, 233, 234, 222), (222, 234, 235, 223), (223, 235, 236, 224), (224, 236, 237, 225), (225, 237, 238, 226), (226, 238, 239, 227), (227, 239, 228, 216), (228, 240, 241, 229), (229, 241, 242, 230), (230, 242, 243, 231), (231, 243, 244, 232), (232, 244, 245, 233), (233, 245, 246, 234), (234, 246, 247, 235), (235, 247, 248, 236), (236, 248, 249, 237), (237, 249, 250, 238), (238, 250, 251, 239), (239, 251, 240, 228), (240, 252, 253, 241), (241, 253, 254, 242), (242, 254, 255, 243), (243, 255, 256, 244), (244, 256, 257, 245), (245, 257, 258, 246), (246, 258, 259, 247), (247, 259, 260, 248), (248, 260, 261, 249), (249, 261, 262, 250), (250, 262, 263, 251), (251, 263, 252, 240), (252, 264, 265, 253), (253, 265, 266, 254), (254, 266, 267, 255), (255, 267, 268, 256), (256, 268, 269, 257), (257, 269, 270, 258), (258, 270, 271, 259), (259, 271, 272, 260), (260, 272, 273, 261), (261, 273, 274, 262), (262, 274, 275, 263), (263, 275, 264, 252), (264, 276, 277, 265), (265, 277, 278, 266), (266, 278, 279, 267), (267, 279, 280, 268), (268, 280, 281, 269), (269, 281, 282, 270), (270, 282, 283, 271), (271, 283, 284, 272), (272, 284, 285, 273), (273, 285, 286, 274), (274, 286, 287, 275), (275, 287, 276, 264), (276, 288, 289, 277), (277, 289, 290, 278), (278, 290, 291, 279), (279, 291, 292, 280), (280, 292, 293, 281), (281, 293, 294, 282), (282, 294, 295, 283), (283, 295, 296, 284), (284, 296, 297, 285), (285, 297, 298, 286), (286, 298, 299, 287), (287, 299, 288, 276), (288, 300, 301, 289), (289, 301, 302, 290), (290, 302, 303, 291), (291, 303, 304, 292), (292, 304, 305, 293), (293, 305, 306, 294), (294, 306, 307, 295), (295, 307, 308, 296), (296, 308, 309, 297), (297, 309, 310, 298), (298, 310, 311, 299), (299, 311, 300, 288), (300, 312, 313, 301), (301, 313, 314, 302), (302, 314, 315, 303), (303, 315, 316, 304), (304, 316, 317, 305), (305, 317, 318, 306), (306, 318, 319, 307), (307, 319, 320, 308), (308, 320, 321, 309), (309, 321, 322, 310), (310, 322, 323, 311), (311, 323, 312, 300), (312, 324, 325, 313), (313, 325, 326, 314), (314, 326, 327, 315), (315, 327, 328, 316), (316, 328, 329, 317), (317, 329, 330, 318), (318, 330, 331, 319), (319, 331, 332, 320), (320, 332, 333, 321), (321, 333, 334, 322), (322, 334, 335, 323), (323, 335, 324, 312), (324, 336, 337, 325), (325, 337, 338, 326), (326, 338, 339, 327), (327, 339, 340, 328), (328, 340, 341, 329), (329, 341, 342, 330), (330, 342, 343, 331), (331, 343, 344, 332), (332, 344, 345, 333), (333, 345, 346, 334), (334, 346, 347, 335), (335, 347, 336, 324), (336, 348, 349, 337), (337, 349, 350, 338), (338, 350, 351, 339), (339, 351, 352, 340), (340, 352, 353, 341), (341, 353, 354, 342), (342, 354, 355, 343), (343, 355, 356, 344), (344, 356, 357, 345), (345, 357, 358, 346), (346, 358, 359, 347), (347, 359, 348, 336), (348, 360, 361, 349), (349, 361, 362, 350), (350, 362, 363, 351), (351, 363, 364, 352), (352, 364, 365, 353), (353, 365, 366, 354), (354, 366, 367, 355), (355, 367, 368, 356), (356, 368, 369, 357), (357, 369, 370, 358), (358, 370, 371, 359), (359, 371, 360, 348), (360, 372, 373, 361), (361, 373, 374, 362), (362, 374, 375, 363), (363, 375, 376, 364), (364, 376, 377, 365), (365, 377, 378, 366), (366, 378, 379, 367), (367, 379, 380, 368), (368, 380, 381, 369), (369, 381, 382, 370), (370, 382, 383, 371), (371, 383, 372, 360), (372, 384, 385, 373), (373, 385, 386, 374), (374, 386, 387, 375), (375, 387, 388, 376), (376, 388, 389, 377), (377, 389, 390, 378), (378, 390, 391, 379), (379, 391, 392, 380), (380, 392, 393, 381), (381, 393, 394, 382), (382, 394, 395, 383), (383, 395, 384, 372), (384, 396, 397, 385), (385, 397, 398, 386), (386, 398, 399, 387), (387, 399, 400, 388), (388, 400, 401, 389), (389, 401, 402, 390), (390, 402, 403, 391), (391, 403, 404, 392), (392, 404, 405, 393), (393, 405, 406, 394), (394, 406, 407, 395), (395, 407, 396, 384), (396, 408, 409, 397), (397, 409, 410, 398), (398, 410, 411, 399), (399, 411, 412, 400), (400, 412, 413, 401), (401, 413, 414, 402), (402, 414, 415, 403), (403, 415, 416, 404), (404, 416, 417, 405), (405, 417, 418, 406), (406, 418, 419, 407), (407, 419, 408, 396), (408, 420, 421, 409), (409, 421, 422, 410), (410, 422, 423, 411), (411, 423, 424, 412), (412, 424, 425, 413), (413, 425, 426, 414), (414, 426, 427, 415), (415, 427, 428, 416), (416, 428, 429, 417), (417, 429, 430, 418), (418, 430, 431, 419), (419, 431, 420, 408), (420, 432, 433, 421), (421, 433, 434, 422), (422, 434, 435, 423), (423, 435, 436, 424), (424, 436, 437, 425), (425, 437, 438, 426), (426, 438, 439, 427), (427, 439, 440, 428), (428, 440, 441, 429), (429, 441, 442, 430), (430, 442, 443, 431), (431, 443, 432, 420), (432, 444, 445, 433), (433, 445, 446, 434), (434, 446, 447, 435), (435, 447, 448, 436), (436, 448, 449, 437), (437, 449, 450, 438), (438, 450, 451, 439), (439, 451, 452, 440), (440, 452, 453, 441), (441, 453, 454, 442), (442, 454, 455, 443), (443, 455, 444, 432), (444, 456, 457, 445), (445, 457, 458, 446), (446, 458, 459, 447), (447, 459, 460, 448), (448, 460, 461, 449), (449, 461, 462, 450), (450, 462, 463, 451), (451, 463, 464, 452), (452, 464, 465, 453), (453, 465, 466, 454), (454, 466, 467, 455), (455, 467, 456, 444), (456, 468, 469, 457), (457, 469, 470, 458), (458, 470, 471, 459), (459, 471, 472, 460), (460, 472, 473, 461), (461, 473, 474, 462), (462, 474, 475, 463), (463, 475, 476, 464), (464, 476, 477, 465), (465, 477, 478, 466), (466, 478, 479, 467), (467, 479, 468, 456), (468, 480, 481, 469), (469, 481, 482, 470), (470, 482, 483, 471), (471, 483, 484, 472), (472, 484, 485, 473), (473, 485, 486, 474), (474, 486, 487, 475), (475, 487, 488, 476), (476, 488, 489, 477), (477, 489, 490, 478), (478, 490, 491, 479), (479, 491, 480, 468), (480, 492, 493, 481), (481, 493, 494, 482), (482, 494, 495, 483), (483, 495, 496, 484), (484, 496, 497, 485), (485, 497, 498, 486), (486, 498, 499, 487), (487, 499, 500, 488), (488, 500, 501, 489), (489, 501, 502, 490), (490, 502, 503, 491), (491, 503, 492, 480), (492, 504, 505, 493), (493, 505, 506, 494), (494, 506, 507, 495), (495, 507, 508, 496), (496, 508, 509, 497), (497, 509, 510, 498), (498, 510, 511, 499), (499, 511, 512, 500), (500, 512, 513, 501), (501, 513, 514, 502), (502, 514, 515, 503), (503, 515, 504, 492), (504, 516, 517, 505), (505, 517, 518, 506), (506, 518, 519, 507), (507, 519, 520, 508), (508, 520, 521, 509), (509, 521, 522, 510), (510, 522, 523, 511), (511, 523, 524, 512), (512, 524, 525, 513), (513, 525, 526, 514), (514, 526, 527, 515), (515, 527, 516, 504), (516, 528, 529, 517), (517, 529, 530, 518), (518, 530, 531, 519), (519, 531, 532, 520), (520, 532, 533, 521), (521, 533, 534, 522), (522, 534, 535, 523), (523, 535, 536, 524), (524, 536, 537, 525), (525, 537, 538, 526), (526, 538, 539, 527), (527, 539, 528, 516), (528, 540, 541, 529), (529, 541, 542, 530), (530, 542, 543, 531), (531, 543, 544, 532), (532, 544, 545, 533), (533, 545, 546, 534), (534, 546, 547, 535), (535, 547, 548, 536), (536, 548, 549, 537), (537, 549, 550, 538), (538, 550, 551, 539), (539, 551, 540, 528), (540, 552, 553, 541), (541, 553, 554, 542), (542, 554, 555, 543), (543, 555, 556, 544), (544, 556, 557, 545), (545, 557, 558, 546), (546, 558, 559, 547), (547, 559, 560, 548), (548, 560, 561, 549), (549, 561, 562, 550), (550, 562, 563, 551), (551, 563, 552, 540), (552, 564, 565, 553), (553, 565, 566, 554), (554, 566, 567, 555), (555, 567, 568, 556), (556, 568, 569, 557), (557, 569, 570, 558), (558, 570, 571, 559), (559, 571, 572, 560), (560, 572, 573, 561), (561, 573, 574, 562), (562, 574, 575, 563), (563, 575, 564, 552), (564, 0, 1, 565), (565, 1, 2, 566), (566, 2, 3, 567), (567, 3, 4, 568), (568, 4, 5, 569), (569, 5, 6, 570), (570, 6, 7, 571), (571, 7, 8, 572), (572, 8, 9, 573), (573, 9, 10, 574), (574, 10, 11, 575), (575, 11, 0, 564), (588, 587, 602, 603), (584, 583, 598, 599), (580, 579, 594, 595), (581, 580, 595, 596), (577, 576, 591, 592), (589, 588, 603, 604), (585, 584, 599, 600), (586, 585, 600, 601), (582, 581, 596, 597), (578, 577, 592, 593), (590, 589, 604, 605), (587, 586, 601, 602), (583, 582, 597, 598), (579, 578, 593, 594), (595, 594, 609, 610), (603, 602, 617, 618), (599, 598, 613, 614), (600, 599, 614, 615), (596, 595, 610, 611), (592, 591, 606, 607), (604, 603, 618, 619), (605, 604, 619, 620), (601, 600, 615, 616), (597, 596, 611, 612), (593, 592, 607, 608), (602, 601, 616, 617), (598, 597, 612, 613), (594, 593, 608, 609), (617, 616, 631, 632), (613, 612, 627, 628), (609, 608, 623, 624), (618, 617, 632, 633), (614, 613, 628, 629), (610, 609, 624, 625), (607, 606, 621, 622), (619, 618, 633, 634), (615, 614, 629, 630), (611, 610, 625, 626), (612, 611, 626, 627), (608, 607, 622, 623), (620, 619, 634, 635), (616, 615, 630, 631), (635, 634, 649, 650), (631, 630, 645, 646), (627, 626, 641, 642), (623, 622, 637, 638), (624, 623, 638, 639), (632, 631, 646, 647), (628, 627, 642, 643), (629, 628, 643, 644), (625, 624, 639, 640), (633, 632, 647, 648), (634, 633, 648, 649), (630, 629, 644, 645), (626, 625, 640, 641), (622, 621, 636, 637), (641, 640, 655, 656), (637, 636, 651, 652), (649, 648, 663, 664), (645, 644, 659, 660), (646, 645, 660, 661), (642, 641, 656, 657), (638, 637, 652, 653), (650, 649, 664, 665), (647, 646, 661, 662), (643, 642, 657, 658), (639, 638, 653, 654), (648, 647, 662, 663), (644, 643, 658, 659), (640, 639, 654, 655), (663, 662, 677, 678), (659, 658, 673, 674), (655, 654, 669, 670), (664, 663, 678, 679), (660, 659, 674, 675), (656, 655, 670, 671), (652, 651, 666, 667), (653, 652, 667, 668), (665, 664, 679, 680), (661, 660, 675, 676), (657, 656, 671, 672), (658, 657, 672, 673), (654, 653, 668, 669), (662, 661, 676, 677), (677, 676, 691, 692), (673, 672, 687, 688), (669, 668, 683, 684), (670, 669, 684, 685), (678, 677, 692, 693), (674, 673, 688, 689), (675, 674, 689, 690), (671, 670, 685, 686), (667, 666, 681, 682), (679, 678, 693, 694), (680, 679, 694, 695), (676, 675, 690, 691), (672, 671, 686, 687), (668, 667, 682, 683), (687, 686, 701, 702), (683, 682, 697, 698), (695, 694, 709, 710), (691, 690, 705, 706), (692, 691, 706, 707), (688, 687, 702, 703), (684, 683, 698, 699), (693, 692, 707, 708), (689, 688, 703, 704), (685, 684, 699, 700), (682, 681, 696, 697), (694, 693, 708, 709), (690, 689, 704, 705), (686, 685, 700, 701), (709, 708, 723, 724), (705, 704, 719, 720), (701, 700, 715, 716), (697, 696, 711, 712), (710, 709, 724, 725), (706, 705, 720, 721), (702, 701, 716, 717), (698, 697, 712, 713), (699, 698, 713, 714), (707, 706, 721, 722), (703, 702, 717, 718), (704, 703, 718, 719), (700, 699, 714, 715), (708, 707, 722, 723), (723, 722, 737, 738), (719, 718, 733, 734), (715, 714, 729, 730), (716, 715, 730, 731), (712, 711, 726, 727), (724, 723, 738, 739), (720, 719, 734, 735), (721, 720, 735, 736), (717, 716, 731, 732), (713, 712, 727, 728), (725, 724, 739, 740), (722, 721, 736, 737), (718, 717, 732, 733), (714, 713, 728, 729), (733, 732, 747, 748), (729, 728, 743, 744), (737, 736, 751, 752), (738, 737, 752, 753), (734, 733, 748, 749), (730, 729, 744, 745), (739, 738, 753, 754), (735, 734, 749, 750), (731, 730, 745, 746), (727, 726, 741, 742), (728, 727, 742, 743), (740, 739, 754, 755), (736, 735, 750, 751), (732, 731, 746, 747), (754, 753, 768, 769), (750, 749, 764, 765), (746, 745, 760, 761), (742, 741, 756, 757), (743, 742, 757, 758), (755, 754, 769, 770), (751, 750, 765, 766), (747, 746, 761, 762), (748, 747, 762, 763), (744, 743, 758, 759), (752, 751, 766, 767), (753, 752, 767, 768), (749, 748, 763, 764), (745, 744, 759, 760), (760, 759, 774, 775), (768, 767, 782, 783), (764, 763, 778, 779), (765, 764, 779, 780), (761, 760, 775, 776), (757, 756, 771, 772), (769, 768, 783, 784), (770, 769, 784, 785), (766, 765, 780, 781), (762, 761, 776, 777), (758, 757, 772, 773), (767, 766, 781, 782), (763, 762, 777, 778), (759, 758, 773, 774), (782, 781, 796, 797), (778, 777, 792, 793), (774, 773, 788, 789), (783, 782, 797, 798), (779, 778, 793, 794), (775, 774, 789, 790), (772, 771, 786, 787), (784, 783, 798, 799), (780, 779, 794, 795), (776, 775, 790, 791), (777, 776, 791, 792), (773, 772, 787, 788), (785, 784, 799, 800), (781, 780, 795, 796), (800, 799, 814, 815), (796, 795, 810, 811), (792, 791, 806, 807), (788, 787, 802, 803), (789, 788, 803, 804), (797, 796, 811, 812), (793, 792, 807, 808), (794, 793, 808, 809), (790, 789, 804, 805), (798, 797, 812, 813), (799, 798, 813, 814), (795, 794, 809, 810), (791, 790, 805, 806), (787, 786, 801, 802), (806, 805, 820, 821), (802, 801, 816, 817), (814, 813, 828, 829), (810, 809, 824, 825), (811, 810, 825, 826), (807, 806, 821, 822), (803, 802, 817, 818), (815, 814, 829, 830), (812, 811, 826, 827), (808, 807, 822, 823), (804, 803, 818, 819), (813, 812, 827, 828), (809, 808, 823, 824), (805, 804, 819, 820), (828, 827, 842, 843), (824, 823, 838, 839), (820, 819, 834, 835), (829, 828, 843, 844), (825, 824, 839, 840), (821, 820, 835, 836), (817, 816, 831, 832), (818, 817, 832, 833), (830, 829, 844, 845), (826, 825, 840, 841), (822, 821, 836, 837), (823, 822, 837, 838), (819, 818, 833, 834), (827, 826, 841, 842), (842, 841, 856, 857), (838, 837, 852, 853), (834, 833, 848, 849), (835, 834, 849, 850), (843, 842, 857, 858), (839, 838, 853, 854), (840, 839, 854, 855), (836, 835, 850, 851), (832, 831, 846, 847), (844, 843, 858, 859), (845, 844, 859, 860), (841, 840, 855, 856), (837, 836, 851, 852), (833, 832, 847, 848), (852, 851, 866, 867), (848, 847, 862, 863), (860, 859, 874, 875), (856, 855, 870, 871), (857, 856, 871, 872), (853, 852, 867, 868), (849, 848, 863, 864), (858, 857, 872, 873), (854, 853, 868, 869), (850, 849, 864, 865), (847, 846, 861, 862), (859, 858, 873, 874), (855, 854, 869, 870), (851, 850, 865, 866), (874, 873, 888, 889), (870, 869, 884, 885), (866, 865, 880, 881), (862, 861, 876, 877), (875, 874, 889, 890), (871, 870, 885, 886), (867, 866, 881, 882), (863, 862, 877, 878), (864, 863, 878, 879), (872, 871, 886, 887), (868, 867, 882, 883), (869, 868, 883, 884), (865, 864, 879, 880), (873, 872, 887, 888), (888, 887, 902, 903), (884, 883, 898, 899), (880, 879, 894, 895), (881, 880, 895, 896), (877, 876, 891, 892), (889, 888, 903, 904), (885, 884, 899, 900), (886, 885, 900, 901), (882, 881, 896, 897), (878, 877, 892, 893), (890, 889, 904, 905), (887, 886, 901, 902), (883, 882, 897, 898), (879, 878, 893, 894), (898, 897, 913, 914), (894, 893, 909, 910), (902, 901, 917, 918), (903, 902, 918, 919), (899, 898, 914, 915), (895, 894, 910, 911), (904, 903, 919, 920), (900, 899, 915, 916), (896, 895, 911, 912), (892, 891, 907, 908), (893, 892, 908, 909), (905, 904, 920, 921), (901, 900, 916, 917), (897, 896, 912, 913), (921, 920, 935, 936), (917, 916, 931, 932), (913, 912, 927, 928), (909, 908, 923, 924), (918, 917, 932, 933), (914, 913, 928, 929), (910, 909, 924, 925), (911, 910, 925, 926), (919, 918, 933, 934), (915, 914, 929, 930), (916, 915, 930, 931), (912, 911, 926, 927), (908, 907, 922, 923), (920, 919, 934, 935), (923, 922, 937, 938), (935, 934, 949, 950), (931, 930, 945, 946), (927, 926, 941, 942), (928, 927, 942, 943), (924, 923, 938, 939), (936, 935, 950, 951), (932, 931, 946, 947), (933, 932, 947, 948), (929, 928, 943, 944), (925, 924, 939, 940), (934, 933, 948, 949), (930, 929, 944, 945), (926, 925, 940, 941), (945, 944, 959, 960), (941, 940, 955, 956), (949, 948, 963, 964), (950, 949, 964, 965), (946, 945, 960, 961), (942, 941, 956, 957), (938, 937, 952, 953), (951, 950, 965, 966), (947, 946, 961, 962), (943, 942, 957, 958), (939, 938, 953, 954), (940, 939, 954, 955), (948, 947, 962, 963), (944, 943, 958, 959), (963, 962, 977, 978), (959, 958, 973, 974), (955, 954, 969, 970), (964, 963, 978, 979), (960, 959, 974, 975), (956, 955, 970, 971), (957, 956, 971, 972), (953, 952, 967, 968), (965, 964, 979, 980), (961, 960, 975, 976), (962, 961, 976, 977), (958, 957, 972, 973), (954, 953, 968, 969), (966, 965, 980, 981), (969, 968, 983, 984), (981, 980, 995, 996), (977, 976, 991, 992), (973, 972, 987, 988), (974, 973, 988, 989), (970, 969, 984, 985), (978, 977, 992, 993), (979, 978, 993, 994), (975, 974, 989, 990), (971, 970, 985, 986), (980, 979, 994, 995), (976, 975, 990, 991), (972, 971, 986, 987), (968, 967, 982, 983), (991, 990, 1005, 1006), (987, 986, 1001, 1002), (983, 982, 997, 998), (995, 994, 1009, 1010), (996, 995, 1010, 1011), (992, 991, 1006, 1007), (988, 987, 1002, 1003), (984, 983, 998, 999), (993, 992, 1007, 1008), (989, 988, 1003, 1004), (985, 984, 999, 1000), (986, 985, 1000, 1001), (994, 993, 1008, 1009), (990, 989, 1004, 1005), (1009, 1008, 1023, 1024), (1005, 1004, 1019, 1020), (1001, 1000, 1015, 1016), (998, 997, 1012, 1013), (1010, 1009, 1024, 1025), (1006, 1005, 1020, 1021), (1002, 1001, 1016, 1017), (1003, 1002, 1017, 1018), (999, 998, 1013, 1014), (1011, 1010, 1025, 1026), (1007, 1006, 1021, 1022), (1008, 1007, 1022, 1023), (1004, 1003, 1018, 1019), (1000, 999, 1014, 1015), (1015, 1014, 1030, 1031), (1023, 1022, 1038, 1039), (1019, 1018, 1034, 1035), (1020, 1019, 1035, 1036), (1016, 1015, 1031, 1032), (1024, 1023, 1039, 1040), (1025, 1024, 1040, 1041), (1021, 1020, 1036, 1037), (1017, 1016, 1032, 1033), (1013, 1012, 1028, 1029), (1026, 1025, 1041, 1042), (1022, 1021, 1037, 1038), (1018, 1017, 1033, 1034), (1014, 1013, 1029, 1030), (1038, 1037, 1052, 1053), (1034, 1033, 1048, 1049), (1030, 1029, 1044, 1045), (1042, 1041, 1056, 1057), (1039, 1038, 1053, 1054), (1035, 1034, 1049, 1050), (1031, 1030, 1045, 1046), (1040, 1039, 1054, 1055), (1036, 1035, 1050, 1051), (1032, 1031, 1046, 1047), (1033, 1032, 1047, 1048), (1029, 1028, 1043, 1044), (1041, 1040, 1055, 1056), (1037, 1036, 1051, 1052), (576, 1027, 591), (906, 590, 605), (591, 1027, 606), (906, 605, 620), (906, 620, 635), (606, 1027, 621), (906, 635, 650), (621, 1027, 636), (906, 650, 665), (636, 1027, 651), (651, 1027, 666), (906, 665, 680), (906, 680, 695), (666, 1027, 681), (906, 695, 710), (681, 1027, 696), (906, 710, 725), (696, 1027, 711), (711, 1027, 726), (906, 725, 740), (906, 740, 755), (726, 1027, 741), (906, 755, 770), (741, 1027, 756), (756, 1027, 771), (906, 770, 785), (906, 785, 800), (771, 1027, 786), (906, 800, 815), (786, 1027, 801), (906, 815, 830), (801, 1027, 816), (816, 1027, 831), (906, 830, 845), (906, 845, 860), (831, 1027, 846), (906, 860, 875), (846, 1027, 861), (906, 875, 890), (861, 1027, 876), (876, 1027, 891), (906, 890, 905), (906, 905, 921), (891, 1027, 907), (906, 921, 936), (907, 1027, 922), (906, 936, 951), (922, 1027, 937), (937, 1027, 952), (906, 951, 966), (906, 966, 981), (952, 1027, 967), (906, 981, 996), (967, 1027, 982), (906, 996, 1011), (982, 1027, 997), (997, 1027, 1012), (906, 1011, 1026), (906, 1026, 1042), (1012, 1027, 1028), (906, 1042, 1057), (1028, 1027, 1043), (1056, 1055, 588, 589), (1052, 1051, 584, 585), (1048, 1047, 580, 581), (1044, 1043, 576, 577), (1045, 1044, 577, 578), (1057, 1056, 589, 590), (1053, 1052, 585, 586), (1049, 1048, 581, 582), (1050, 1049, 582, 583), (1046, 1045, 578, 579), (906, 1057, 590), (1054, 1053, 586, 587), (1055, 1054, 587, 588), (1051, 1050, 583, 584), (1047, 1046, 579, 580), (1043, 1027, 576), (1072, 1079, 1060, 1061), (1085, 1065, 1064, 1091), (1094, 1062, 1063, 1097), (1121, 1091, 1064, 1100), (1100, 1064, 1065, 1103), (1210, 1108, 1179, 1223), (1058, 1059, 1073, 1066), (1066, 1073, 1074, 1067), (1067, 1074, 1075, 1068), (1068, 1075, 1076, 1069), (1069, 1076, 1077, 1070), (1070, 1077, 1078, 1071), (1071, 1078, 1079, 1072), (1062, 1080, 1086, 1063), (1061, 1060, 1147, 1148), (1081, 1082, 1088, 1087), (1138, 1083, 1274, 1286), (1083, 1089, 1277, 1274), (1083, 1084, 1090, 1089), (1076, 1075, 1158, 1159), (1097, 1063, 1086, 1104), (1129, 1081, 1164, 1195), (1107, 1087, 1088, 1110), (1110, 1088, 1275, 1278), (1211, 1110, 1278, 1287), (1115, 1089, 1090, 1118), (1069, 1070, 1153, 1152), (1108, 1109, 1180, 1179), (1123, 1098, 1173, 1189), (1125, 1124, 1190, 1191), (1115, 1118, 1238, 1237), (1070, 1071, 1154, 1153), (1120, 1119, 1185, 1186), (1077, 1076, 1159, 1160), (1059, 1058, 1145, 1146), (1092, 1093, 1096, 1095), (1217, 1218, 1264, 1263), (1215, 1125, 1191, 1226), (1123, 1122, 1099, 1098), (1178, 1107, 1235, 1248), (1072, 1061, 1148, 1155), (1098, 1099, 1102, 1101), (1187, 1121, 1239, 1250), (1085, 1144, 1103, 1065), (1221, 1143, 1102, 1208), (1143, 1142, 1101, 1102), (1104, 1086, 1167, 1175), (1095, 1096, 1105, 1106), (1221, 1208, 1254, 1267), (1117, 1120, 1186, 1183), (1142, 1143, 1203, 1202), (1071, 1072, 1155, 1154), (1112, 1114, 1182, 1181), (1109, 1108, 1111, 1112), (1094, 1097, 1231, 1230), (1133, 1130, 1196, 1197), (1112, 1111, 1113, 1114), (1089, 1115, 1282, 1277), (1224, 1213, 1259, 1270), (1114, 1113, 1116, 1117), (1116, 1113, 1281, 1283), (1058, 1066, 1149, 1145), (1117, 1116, 1119, 1120), (1097, 1104, 1234, 1231), (1091, 1121, 1187, 1170), (1090, 1084, 1165, 1169), (1221, 1144, 1204, 1229), (1062, 1094, 1126, 1080), (1205, 1093, 1125, 1215), (1093, 1092, 1124, 1125), (1066, 1067, 1150, 1149), (1085, 1091, 1170, 1166), (1086, 1080, 1163, 1167), (1081, 1129, 1132, 1082), (1216, 1128, 1131, 1217), (1128, 1127, 1130, 1131), (1135, 1138, 1286, 1285), (1217, 1131, 1134, 1218), (1131, 1130, 1133, 1134), (1111, 1211, 1287, 1279), (1218, 1134, 1137, 1219), (1134, 1133, 1136, 1137), (1083, 1138, 1141, 1084), (1219, 1137, 1140, 1220), (1137, 1136, 1139, 1140), (1078, 1077, 1160, 1161), (1139, 1136, 1198, 1199), (1101, 1142, 1202, 1174), (1202, 1155, 1148, 1174), (1163, 1164, 1168, 1167), (1165, 1166, 1170, 1169), (1175, 1167, 1168, 1178), (1184, 1169, 1170, 1187), (1171, 1145, 1149, 1190), (1190, 1149, 1150, 1193), (1193, 1150, 1151, 1196), (1196, 1151, 1152, 1197), (1197, 1152, 1153, 1198), (1198, 1153, 1154, 1199), (1199, 1154, 1155, 1202), (1145, 1171, 1172, 1146), (1162, 1189, 1173, 1147), (1147, 1173, 1174, 1148), (1146, 1172, 1177, 1156), (1156, 1177, 1180, 1157), (1177, 1176, 1179, 1180), (1141, 1138, 1244, 1245), (1157, 1180, 1181, 1158), (1158, 1181, 1182, 1159), (1159, 1182, 1183, 1160), (1160, 1183, 1186, 1161), (1161, 1186, 1189, 1162), (1186, 1185, 1188, 1189), (1219, 1220, 1266, 1265), (1163, 1192, 1195, 1164), (1226, 1191, 1194, 1227), (1191, 1190, 1193, 1194), (1165, 1201, 1204, 1166), (1228, 1200, 1203, 1229), (1200, 1199, 1202, 1203), (1144, 1085, 1166, 1204), (1118, 1090, 1169, 1184), (1220, 1140, 1200, 1228), (1130, 1127, 1193, 1196), (1068, 1069, 1152, 1151), (1080, 1126, 1192, 1163), (1109, 1112, 1181, 1180), (1136, 1133, 1197, 1198), (1114, 1117, 1183, 1182), (1122, 1123, 1189, 1188), (1075, 1074, 1157, 1158), (1087, 1107, 1178, 1168), (1216, 1129, 1195, 1227), (1074, 1073, 1156, 1157), (1084, 1141, 1201, 1165), (1060, 1079, 1162, 1147), (1098, 1101, 1174, 1173), (1124, 1092, 1171, 1190), (1095, 1106, 1177, 1172), (1140, 1139, 1199, 1200), (1081, 1087, 1168, 1164), (1067, 1068, 1151, 1150), (1092, 1095, 1172, 1171), (1214, 1122, 1188, 1225), (1127, 1128, 1194, 1193), (1106, 1105, 1176, 1177), (1073, 1059, 1146, 1156), (1079, 1078, 1161, 1162), (1103, 1144, 1246, 1233), (1119, 1213, 1224, 1185), (1093, 1205, 1206, 1096), (1126, 1215, 1226, 1192), (1122, 1214, 1207, 1099), (1099, 1207, 1208, 1102), (1144, 1221, 1267, 1246), (1096, 1206, 1209, 1105), (1108, 1210, 1211, 1111), (1082, 1132, 1284, 1272), (1105, 1209, 1222, 1176), (1115, 1212, 1289, 1282), (1116, 1212, 1213, 1119), (1143, 1221, 1229, 1203), (1211, 1210, 1256, 1257), (1214, 1225, 1271, 1260), (1126, 1094, 1230, 1240), (1110, 1211, 1257, 1236), (1129, 1216, 1262, 1241), (1176, 1222, 1223, 1179), (1185, 1224, 1225, 1188), (1192, 1226, 1227, 1195), (1201, 1228, 1229, 1204), (1141, 1220, 1228, 1201), (1128, 1216, 1227, 1194), (1225, 1224, 1270, 1271), (1259, 1238, 1249, 1270), (1251, 1230, 1231, 1252), (1260, 1239, 1232, 1253), (1253, 1232, 1233, 1254), (1252, 1231, 1234, 1255), (1256, 1235, 1236, 1257), (1255, 1234, 1247, 1268), (1258, 1237, 1238, 1259), (1268, 1247, 1248, 1269), (1270, 1249, 1250, 1271), (1235, 1256, 1269, 1248), (1246, 1267, 1254, 1233), (1230, 1251, 1261, 1240), (1241, 1262, 1263, 1242), (1242, 1263, 1264, 1243), (1243, 1264, 1265, 1244), (1244, 1265, 1266, 1245), (1239, 1260, 1271, 1250), (1184, 1187, 1250, 1249), (1207, 1214, 1260, 1253), (1212, 1115, 1237, 1258), (1132, 1129, 1241, 1242), (1121, 1100, 1232, 1239), (1205, 1215, 1261, 1251), (1175, 1178, 1248, 1247), (1223, 1222, 1268, 1269), (1206, 1205, 1251, 1252), (1215, 1126, 1240, 1261), (1107, 1110, 1236, 1235), (1209, 1206, 1252, 1255), (1220, 1141, 1245, 1266), (1100, 1103, 1233, 1232), (1213, 1212, 1258, 1259), (1135, 1132, 1242, 1243), (1218, 1219, 1265, 1264), (1210, 1223, 1269, 1256), (1118, 1184, 1249, 1238), (1208, 1207, 1253, 1254), (1104, 1175, 1247, 1234), (1222, 1209, 1255, 1268), (1216, 1217, 1263, 1262), (1138, 1135, 1243, 1244), (1272, 1273, 1276, 1275), (1273, 1274, 1277, 1276), (1278, 1275, 1276, 1280), (1280, 1276, 1277, 1282), (1287, 1278, 1290, 1293), (1289, 1288, 1294, 1295), (1272, 1284, 1285, 1273), (1273, 1285, 1286, 1274), (1279, 1287, 1288, 1281), (1281, 1288, 1289, 1283), (1212, 1116, 1283, 1289), (1132, 1135, 1285, 1284), (1113, 1111, 1279, 1281), (1088, 1082, 1272, 1275), (1293, 1290, 1291, 1294), (1294, 1291, 1292, 1295), (1288, 1287, 1293, 1294), (1282, 1289, 1295, 1292), (1280, 1282, 1292, 1291), (1278, 1280, 1291, 1290)])
me_cube.materials.append(mat_material)
me_cube.use_remesh_preserve_volume = False
me_cube.use_remesh_preserve_attributes = False
me_cube.use_mirror_vertex_groups = False
me_cube.update()

# ---- objects
ob_root = bpy.data.objects.new('root', None)
ob_cofre = bpy.data.objects.new('cofre', me_cube)

# ---- transforms, parenting, visibility, modifiers, constraints
ob_root.location = (0.0, 0.0, 0.0)
ob_root.empty_image_offset = (0.0, 0.0)
ob_root.lineart.crease_threshold = 0.0
ob_cofre.parent = ob_root
ob_cofre.location = (-2.456e-07, -22.37, 26.32)
ob_cofre.lock_rotations_4d = False
ob_cofre.empty_display_type = 'ARROWS'
ob_cofre.lineart.crease_threshold = 0.0

# ---- collection membership
col_collection_1.objects.link(ob_root)
col_collection_1.objects.link(ob_cofre)

# ---- scene / render settings (as saved in the file)
scene.frame_start = 1; scene.frame_end = 250; scene.frame_set(1)
scene.render.engine = 'BLENDER_EEVEE_NEXT'
scene.render.resolution_percentage = 50
scene.render.dither_intensity = 0.0
scene.cycles.use_denoising = False
scene.cycles.samples = 10
scene.cycles.sampling_pattern = 'TABULATED_SOBOL'
scene.cycles.light_sampling_threshold = 0.0
scene.cycles.use_adaptive_sampling = False
scene.cycles.use_light_tree = False
scene.cycles.blur_glossy = 0.0
scene.cycles.volume_bounces = 1
scene.cycles.pixel_filter_type = 'GAUSSIAN'
scene.cycles.sample_clamp_indirect = 0.0
scene.view_settings.view_transform = 'Standard'
bpy.context.view_layer.update()

# ---- added for rendering (the .blend has no active camera and no usable light): camera, sun
cam_auto = bpy.data.cameras.new('AutoCamera')
cam_auto.lens = 50.0
cam_auto.sensor_width = 36.0
cam_auto.clip_end = 1852.42
ob_auto_camera = bpy.data.objects.new('AutoCamera', cam_auto)
scene.collection.objects.link(ob_auto_camera)
ob_auto_camera.location = (105.551, -127.927, 105.092)
ob_auto_camera.rotation_euler = (1.09748, -7.21219e-08, 0.694738)
scene.camera = ob_auto_camera
light_auto_sun = bpy.data.lights.new('AutoSun', 'SUN')
light_auto_sun.energy = 3.0
light_auto_sun.angle = 0.0523599
ob_auto_sun = bpy.data.objects.new('AutoSun', light_auto_sun)
scene.collection.objects.link(ob_auto_sun)
ob_auto_sun.rotation_euler = (0.872665, 0.174533, 0.523599)
bpy.context.view_layer.update()
